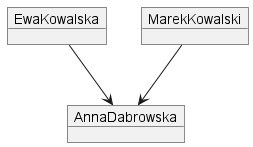

The diagram above was rendered by PlantUML. Its source (embedded in the PNG):
@startuml
object AnnaDabrowska
object EwaKowalska
object MarekKowalski

EwaKowalska --> AnnaDabrowska
MarekKowalski --> AnnaDabrowska

@enduml